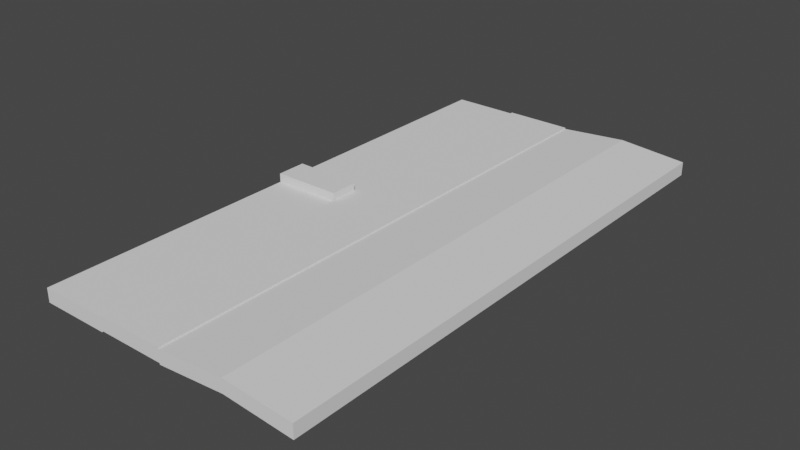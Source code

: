 # Source: Plank_Door.blend  (saved by Blender 2.92.15; exported with 4.5.12 LTS)
import bpy
from mathutils import Matrix  # noqa: F401  (used for matrix-valued properties, if any)

bpy.ops.wm.read_factory_settings(use_empty=True)
scene = bpy.context.scene
scene.name = 'Scene'

# ---- collections
col_collection = bpy.data.collections.new('Collection'); scene.collection.children.link(col_collection)

# ---- world
world_world = bpy.data.worlds.new('World'); scene.world = world_world
world_world.use_nodes = True; world_world.node_tree.nodes.clear()
_N = world_world.node_tree.nodes; _L = world_world.node_tree.links
n0 = _N.new('ShaderNodeOutputWorld'); n0.name = 'World Output'; n0.location = (300, 300)
n1 = _N.new('ShaderNodeBackground'); n1.name = 'Background'; n1.location = (10, 300)
n1.inputs[0].default_value = (0.05088, 0.05088, 0.05088, 1.0)
_L.new(n1.outputs[0], n0.inputs[0])
n0.is_active_output = True
world_world.color = (0.05088, 0.05088, 0.05088)
world_world.use_sun_shadow = False
world_world.sun_shadow_jitter_overblur = 0.0

# ---- meshes
me_plane = bpy.data.meshes.new('Plane')
me_plane.from_pydata([(-1.0, 0.0, -0.0282), (-5.96e-08, 0.0, -0.0282), (-1.0, 2.0, -0.0282), (-5.96e-08, 2.0, -0.0282), (-1.0, 2.0, 0.0218), (-1.0, 0.0, 0.0218), (-5.96e-08, 0.0, 0.0218), (-5.96e-08, 2.0, 0.0218), (-0.75, 0.0, -0.0282), (-0.5, 0.0, -0.0282), (-0.25, 0.0, -0.008202), (-0.25, 2.0, -0.008202), (-0.5, 2.0, -0.0282), (-0.75, 2.0, -0.0282), (-0.75, 0.0, 0.0218), (-0.5, 0.0, 0.0218), (-0.25, 0.0, 0.0418), (-0.25, 2.0, 0.0418), (-0.5, 2.0, 0.0218), (-0.75, 2.0, 0.0218), (-0.75, 0.0, -0.02324), (-0.5, 0.0, -0.02324), (-0.5, 2.0, -0.02324), (-0.75, 2.0, -0.02324), (-0.75, 0.0, 0.02676), (-0.5, 0.0, 0.02676), (-0.5, 2.0, 0.02676), (-0.75, 2.0, 0.02676), (-0.75, 1.056, 0.0218), (-1.0, 1.06, 0.0218), (-0.75, 0.9522, 0.0218), (-1.0, 0.9494, 0.0218), (-0.75, 1.056, -0.0282), (-1.0, 1.055, -0.0282), (-0.75, 0.9415, -0.0282), (-1.0, 0.9496, -0.0282), (-0.75, 0.9522, 0.0218), (-0.75, 1.056, 0.0218), (-1.0, 1.06, 0.0218), (-1.0, 0.9494, 0.0218), (-1.0, 1.055, -0.05995), (-0.75, 1.056, -0.05995), (-0.75, 0.9415, -0.05995), (-1.0, 0.9496, -0.05995), (-0.75, 0.9522, 0.05355), (-0.75, 1.056, 0.05355), (-1.0, 1.06, 0.05355), (-1.0, 0.9494, 0.05355)], [], [(10, 11, 3, 1), (16, 6, 7, 17), (13, 2, 4, 19), (10, 1, 6, 16), (1, 3, 7, 6), (2, 33, 35, 0, 5, 31, 29, 4), (0, 8, 14, 5), (9, 10, 16, 15), (3, 11, 17, 7), (11, 12, 18, 17), (5, 14, 30, 31), (15, 16, 17, 18), (0, 35, 34, 8), (12, 9, 21, 22), (9, 12, 11, 10), (24, 25, 26, 27), (20, 23, 22, 21), (19, 28, 30, 14, 24, 27), (27, 26, 22, 23), (24, 20, 21, 25), (8, 34, 32, 13, 23, 20), (15, 18, 26, 25), (35, 33, 40, 43), (29, 28, 19, 4), (31, 30, 36, 39), (32, 33, 2, 13), (36, 37, 45, 44), (29, 31, 39, 38), (28, 29, 38, 37), (30, 28, 37, 36), (47, 44, 45, 46), (42, 43, 40, 41), (33, 32, 41, 40), (39, 36, 44, 47), (37, 38, 46, 45), (34, 35, 43, 42), (32, 34, 42, 41), (38, 39, 47, 46)])
_uv = me_plane.uv_layers.new(name='UVMap')
_uv.uv.foreach_set('vector', [0.375, 1.0, 0.375, 0.5, 0.5, 0.5, 0.5, 1.0, 0.125, 0.5, 0.0, 0.5, 5.96e-08, 0.0, 0.125, 1.49e-08, 0.7, 0.375, 0.7, 0.5, 0.65, 0.5, 0.65, 0.375, 0.55, 0.375, 0.55, 0.5, 0.5, 0.5, 0.5, 0.375, 0.6, 0.0, 0.6, 0.5, 0.55, 0.5, 0.55, 0.0, 0.65, 0.0, 0.65, 0.2362, 0.65, 0.2626, 0.65, 0.5, 0.6, 0.5, 0.6, 0.2627, 0.6, 0.2351, 0.6, 0.0, 0.55, 0.0, 0.55, 0.125, 0.5, 0.125, 0.5, 0.0, 0.55, 0.25, 0.55, 0.375, 0.5, 0.375, 0.5, 0.25, 0.7, 0.0, 0.7, 0.125, 0.65, 0.125, 0.65, 0.0, 0.7, 0.125, 0.7, 0.25, 0.65, 0.25, 0.65, 0.125, 0.5, 0.5, 0.375, 0.5, 0.375, 0.262, 0.5, 0.2627, 0.25, 0.5, 0.125, 0.5, 0.125, 1.49e-08, 0.25, 2.98e-08, 0.0, 1.0, 2.83e-08, 0.7626, 0.125, 0.7646, 0.125, 1.0, 0.25, 0.5, 0.25, 1.0, 0.25, 1.0, 0.25, 0.5, 0.25, 1.0, 0.25, 0.5, 0.375, 0.5, 0.375, 1.0, 0.375, 0.5, 0.25, 0.5, 0.25, 2.98e-08, 0.375, 4.47e-08, 0.125, 1.0, 0.125, 0.5, 0.25, 0.5, 0.25, 1.0, 0.375, 4.47e-08, 0.375, 0.236, 0.375, 0.262, 0.375, 0.5, 0.375, 0.5, 0.375, 4.47e-08, 0.375, 4.47e-08, 0.25, 2.98e-08, 0.25, 0.5, 0.125, 0.5, 0.375, 0.5, 0.125, 1.0, 0.25, 1.0, 0.25, 0.5, 0.125, 1.0, 0.125, 0.7646, 0.125, 0.7359, 0.125, 0.5, 0.125, 0.5, 0.125, 1.0, 0.25, 0.5, 0.25, 2.98e-08, 0.25, 2.98e-08, 0.25, 0.5, 0.65, 0.2626, 0.65, 0.2362, 0.65, 0.2362, 0.65, 0.2626, 0.5, 0.2351, 0.375, 0.236, 0.375, 4.47e-08, 0.5, 5.96e-08, 0.5, 0.2627, 0.375, 0.262, 0.375, 0.262, 0.5, 0.2627, 0.125, 0.7359, 3.145e-08, 0.7362, 5.96e-08, 0.5, 0.125, 0.5, 0.375, 0.262, 0.375, 0.236, 0.375, 0.236, 0.375, 0.262, 0.6, 0.2351, 0.6, 0.2627, 0.6, 0.2627, 0.6, 0.2351, 0.375, 0.236, 0.5, 0.2351, 0.5, 0.2351, 0.375, 0.236, 0.375, 0.262, 0.375, 0.236, 0.375, 0.236, 0.375, 0.262, 0.5, 0.2627, 0.375, 0.262, 0.375, 0.236, 0.5, 0.2351, 0.125, 0.7646, 2.83e-08, 0.7626, 3.145e-08, 0.7362, 0.125, 0.7359, 3.145e-08, 0.7362, 0.125, 0.7359, 0.125, 0.7359, 3.145e-08, 0.7362, 0.5, 0.2627, 0.375, 0.262, 0.375, 0.262, 0.5, 0.2627, 0.375, 0.236, 0.5, 0.2351, 0.5, 0.2351, 0.375, 0.236, 0.125, 0.7646, 2.83e-08, 0.7626, 2.83e-08, 0.7626, 0.125, 0.7646, 0.125, 0.7359, 0.125, 0.7646, 0.125, 0.7646, 0.125, 0.7359, 0.6, 0.2351, 0.6, 0.2627, 0.6, 0.2627, 0.6, 0.2351])
me_plane.use_remesh_fix_poles = True
me_plane.use_remesh_preserve_attributes = False
me_plane.use_mirror_vertex_groups = False
me_plane.update()

# ---- objects
ob_plane = bpy.data.objects.new('Plane', me_plane)

# ---- transforms, parenting, visibility, modifiers, constraints
ob_plane.location = (0.0, 0.0, 0.0)
ob_plane.lineart.crease_threshold = 0.0

# ---- collection membership
col_collection.objects.link(ob_plane)

# ---- scene / render settings (as saved in the file)
scene.frame_start = 1; scene.frame_end = 250; scene.frame_set(1)
scene.render.engine = 'BLENDER_EEVEE_NEXT'
scene.cycles.use_denoising = False
scene.cycles.samples = 128
scene.cycles.sampling_pattern = 'TABULATED_SOBOL'
scene.cycles.use_adaptive_sampling = False
scene.cycles.use_light_tree = False
scene.view_settings.view_transform = 'Filmic'
bpy.context.view_layer.update()

# ---- added for rendering (the .blend has no active camera and no usable light): camera, sun
cam_auto = bpy.data.cameras.new('AutoCamera')
cam_auto.lens = 50.0
cam_auto.sensor_width = 36.0
cam_auto.clip_end = 1000.0
ob_auto_camera = bpy.data.objects.new('AutoCamera', cam_auto)
scene.collection.objects.link(ob_auto_camera)
ob_auto_camera.location = (1.57153, -1.48583, 1.65402)
ob_auto_camera.rotation_euler = (1.09748, -7.21219e-08, 0.694738)
scene.camera = ob_auto_camera
light_auto_sun = bpy.data.lights.new('AutoSun', 'SUN')
light_auto_sun.energy = 3.0
light_auto_sun.angle = 0.0523599
ob_auto_sun = bpy.data.objects.new('AutoSun', light_auto_sun)
scene.collection.objects.link(ob_auto_sun)
ob_auto_sun.rotation_euler = (0.872665, 0.174533, 0.523599)
bpy.context.view_layer.update()
